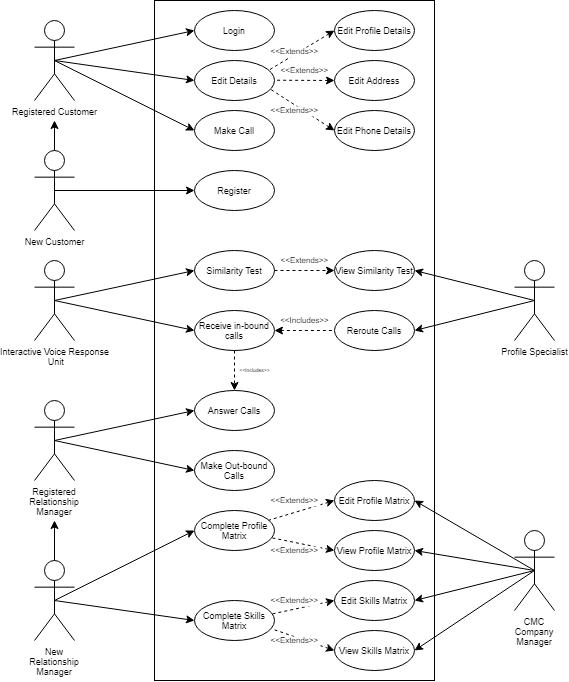

The diagram above was exported from draw.io. Its source (the exported page's mxGraphModel, read from the mxfile embedded in the PNG):
<mxGraphModel dx="1185" dy="643" grid="1" gridSize="10" guides="1" tooltips="1" connect="1" arrows="1" fold="1" page="1" pageScale="1" pageWidth="850" pageHeight="1100" math="0" shadow="0">
  <root>
    <mxCell id="0" />
    <mxCell id="1" parent="0" />
    <mxCell id="DPQ3zdD57wQ2gXuJINXN-1" value="" style="rounded=0;whiteSpace=wrap;html=1;fillColor=none;fontSize=9;" parent="1" vertex="1">
      <mxGeometry x="320" y="40" width="280" height="680" as="geometry" />
    </mxCell>
    <mxCell id="DPQ3zdD57wQ2gXuJINXN-2" value="Login" style="ellipse;whiteSpace=wrap;html=1;fillColor=none;fontSize=9;" parent="1" vertex="1">
      <mxGeometry x="360" y="50" width="80" height="40" as="geometry" />
    </mxCell>
    <mxCell id="DPQ3zdD57wQ2gXuJINXN-3" value="Edit Details" style="ellipse;whiteSpace=wrap;html=1;fillColor=none;fontSize=9;" parent="1" vertex="1">
      <mxGeometry x="360" y="100" width="80" height="40" as="geometry" />
    </mxCell>
    <mxCell id="DPQ3zdD57wQ2gXuJINXN-4" value="Register" style="ellipse;whiteSpace=wrap;html=1;fillColor=none;fontSize=9;" parent="1" vertex="1">
      <mxGeometry x="360" y="210" width="80" height="40" as="geometry" />
    </mxCell>
    <mxCell id="DPQ3zdD57wQ2gXuJINXN-5" value="Make Call" style="ellipse;whiteSpace=wrap;html=1;fillColor=none;fontSize=9;" parent="1" vertex="1">
      <mxGeometry x="360" y="150" width="80" height="40" as="geometry" />
    </mxCell>
    <mxCell id="DPQ3zdD57wQ2gXuJINXN-67" style="edgeStyle=orthogonalEdgeStyle;rounded=0;orthogonalLoop=1;jettySize=auto;html=1;exitX=1;exitY=0.5;exitDx=0;exitDy=0;entryX=0;entryY=0.5;entryDx=0;entryDy=0;fontSize=9;dashed=1;" parent="1" source="DPQ3zdD57wQ2gXuJINXN-6" target="DPQ3zdD57wQ2gXuJINXN-7" edge="1">
      <mxGeometry relative="1" as="geometry" />
    </mxCell>
    <mxCell id="DPQ3zdD57wQ2gXuJINXN-6" value="Similarity Test" style="ellipse;whiteSpace=wrap;html=1;fillColor=none;fontSize=9;" parent="1" vertex="1">
      <mxGeometry x="360" y="290" width="80" height="40" as="geometry" />
    </mxCell>
    <mxCell id="DPQ3zdD57wQ2gXuJINXN-7" value="View Similarity Test" style="ellipse;whiteSpace=wrap;html=1;fillColor=none;fontSize=9;" parent="1" vertex="1">
      <mxGeometry x="500" y="290" width="80" height="40" as="geometry" />
    </mxCell>
    <mxCell id="DPQ3zdD57wQ2gXuJINXN-8" value="Reroute Calls" style="ellipse;whiteSpace=wrap;html=1;fillColor=none;fontSize=9;" parent="1" vertex="1">
      <mxGeometry x="500" y="350" width="80" height="40" as="geometry" />
    </mxCell>
    <mxCell id="DPQ3zdD57wQ2gXuJINXN-55" style="edgeStyle=orthogonalEdgeStyle;rounded=0;orthogonalLoop=1;jettySize=auto;html=1;exitX=1;exitY=0.5;exitDx=0;exitDy=0;entryX=0;entryY=0.5;entryDx=0;entryDy=0;fontSize=9;dashed=1;startArrow=classic;startFill=1;endArrow=none;endFill=0;" parent="1" source="DPQ3zdD57wQ2gXuJINXN-9" target="DPQ3zdD57wQ2gXuJINXN-8" edge="1">
      <mxGeometry relative="1" as="geometry" />
    </mxCell>
    <mxCell id="DPQ3zdD57wQ2gXuJINXN-96" style="edgeStyle=none;rounded=0;orthogonalLoop=1;jettySize=auto;html=1;entryX=0.5;entryY=0;entryDx=0;entryDy=0;startArrow=none;startFill=0;endArrow=classic;endFill=1;fontSize=5;dashed=1;" parent="1" source="DPQ3zdD57wQ2gXuJINXN-9" target="DPQ3zdD57wQ2gXuJINXN-13" edge="1">
      <mxGeometry relative="1" as="geometry" />
    </mxCell>
    <mxCell id="DPQ3zdD57wQ2gXuJINXN-9" value="Receive in-bound calls" style="ellipse;whiteSpace=wrap;html=1;fillColor=none;fontSize=9;" parent="1" vertex="1">
      <mxGeometry x="360" y="350" width="80" height="40" as="geometry" />
    </mxCell>
    <mxCell id="DPQ3zdD57wQ2gXuJINXN-42" style="rounded=0;orthogonalLoop=1;jettySize=auto;html=1;exitX=0;exitY=0.5;exitDx=0;exitDy=0;fontSize=9;dashed=1;endArrow=none;endFill=0;startArrow=classic;startFill=1;" parent="1" source="DPQ3zdD57wQ2gXuJINXN-10" edge="1">
      <mxGeometry relative="1" as="geometry">
        <mxPoint x="440" y="119.72413793103453" as="targetPoint" />
      </mxGeometry>
    </mxCell>
    <mxCell id="DPQ3zdD57wQ2gXuJINXN-10" value="Edit Address" style="ellipse;whiteSpace=wrap;html=1;fillColor=none;fontSize=9;" parent="1" vertex="1">
      <mxGeometry x="500" y="100" width="80" height="40" as="geometry" />
    </mxCell>
    <mxCell id="DPQ3zdD57wQ2gXuJINXN-43" style="rounded=0;orthogonalLoop=1;jettySize=auto;html=1;exitX=0;exitY=0.5;exitDx=0;exitDy=0;fontSize=9;dashed=1;endArrow=none;endFill=0;entryX=0.953;entryY=0.723;entryDx=0;entryDy=0;entryPerimeter=0;startArrow=classic;startFill=1;" parent="1" source="DPQ3zdD57wQ2gXuJINXN-11" target="DPQ3zdD57wQ2gXuJINXN-3" edge="1">
      <mxGeometry relative="1" as="geometry">
        <mxPoint x="440" y="120" as="targetPoint" />
      </mxGeometry>
    </mxCell>
    <mxCell id="DPQ3zdD57wQ2gXuJINXN-11" value="Edit Phone Details" style="ellipse;whiteSpace=wrap;html=1;fillColor=none;fontSize=9;" parent="1" vertex="1">
      <mxGeometry x="500" y="150" width="80" height="40" as="geometry" />
    </mxCell>
    <mxCell id="DPQ3zdD57wQ2gXuJINXN-41" style="rounded=0;orthogonalLoop=1;jettySize=auto;html=1;exitX=0;exitY=0.5;exitDx=0;exitDy=0;entryX=0.929;entryY=0.243;entryDx=0;entryDy=0;fontSize=9;dashed=1;endArrow=none;endFill=0;entryPerimeter=0;startArrow=classic;startFill=1;" parent="1" source="DPQ3zdD57wQ2gXuJINXN-12" target="DPQ3zdD57wQ2gXuJINXN-3" edge="1">
      <mxGeometry relative="1" as="geometry" />
    </mxCell>
    <mxCell id="DPQ3zdD57wQ2gXuJINXN-70" value="&lt;&lt;Extends&gt;&gt;" style="edgeLabel;align=center;verticalAlign=middle;resizable=0;points=[];fontSize=8;" parent="DPQ3zdD57wQ2gXuJINXN-41" vertex="1" connectable="0">
      <mxGeometry x="-0.637" relative="1" as="geometry">
        <mxPoint x="-28.04" y="12.77" as="offset" />
      </mxGeometry>
    </mxCell>
    <mxCell id="DPQ3zdD57wQ2gXuJINXN-12" value="Edit Profile Details" style="ellipse;whiteSpace=wrap;html=1;fillColor=none;fontSize=9;" parent="1" vertex="1">
      <mxGeometry x="500" y="50" width="80" height="40" as="geometry" />
    </mxCell>
    <mxCell id="DPQ3zdD57wQ2gXuJINXN-13" value="Answer Calls" style="ellipse;whiteSpace=wrap;html=1;fillColor=none;fontSize=9;" parent="1" vertex="1">
      <mxGeometry x="360" y="430" width="80" height="40" as="geometry" />
    </mxCell>
    <mxCell id="DPQ3zdD57wQ2gXuJINXN-14" value="Make Out-bound Calls" style="ellipse;whiteSpace=wrap;html=1;fillColor=none;fontSize=9;" parent="1" vertex="1">
      <mxGeometry x="360" y="490" width="80" height="40" as="geometry" />
    </mxCell>
    <mxCell id="DPQ3zdD57wQ2gXuJINXN-16" value="Complete Profile Matrix" style="ellipse;whiteSpace=wrap;html=1;fillColor=none;fontSize=9;" parent="1" vertex="1">
      <mxGeometry x="360" y="550" width="80" height="40" as="geometry" />
    </mxCell>
    <mxCell id="DPQ3zdD57wQ2gXuJINXN-17" value="Complete Skills Matrix" style="ellipse;whiteSpace=wrap;html=1;fillColor=none;fontSize=9;" parent="1" vertex="1">
      <mxGeometry x="360" y="640" width="80" height="40" as="geometry" />
    </mxCell>
    <mxCell id="DPQ3zdD57wQ2gXuJINXN-51" style="rounded=0;orthogonalLoop=1;jettySize=auto;html=1;exitX=0;exitY=0.5;exitDx=0;exitDy=0;fontSize=9;dashed=1;startArrow=classic;startFill=1;endArrow=none;endFill=0;" parent="1" source="DPQ3zdD57wQ2gXuJINXN-18" target="DPQ3zdD57wQ2gXuJINXN-16" edge="1">
      <mxGeometry relative="1" as="geometry" />
    </mxCell>
    <mxCell id="DPQ3zdD57wQ2gXuJINXN-18" value="Edit Profile Matrix" style="ellipse;whiteSpace=wrap;html=1;fillColor=none;fontSize=9;" parent="1" vertex="1">
      <mxGeometry x="500" y="520" width="80" height="40" as="geometry" />
    </mxCell>
    <mxCell id="DPQ3zdD57wQ2gXuJINXN-53" style="rounded=0;orthogonalLoop=1;jettySize=auto;html=1;exitX=0;exitY=0.5;exitDx=0;exitDy=0;entryX=0.975;entryY=0.335;entryDx=0;entryDy=0;fontSize=9;dashed=1;entryPerimeter=0;startArrow=classic;startFill=1;endArrow=none;endFill=0;" parent="1" source="DPQ3zdD57wQ2gXuJINXN-19" target="DPQ3zdD57wQ2gXuJINXN-17" edge="1">
      <mxGeometry relative="1" as="geometry" />
    </mxCell>
    <mxCell id="DPQ3zdD57wQ2gXuJINXN-19" value="Edit Skills Matrix" style="ellipse;whiteSpace=wrap;html=1;fillColor=none;fontSize=9;" parent="1" vertex="1">
      <mxGeometry x="500" y="620" width="80" height="40" as="geometry" />
    </mxCell>
    <mxCell id="DPQ3zdD57wQ2gXuJINXN-52" style="rounded=0;orthogonalLoop=1;jettySize=auto;html=1;exitX=0;exitY=0.5;exitDx=0;exitDy=0;fontSize=9;dashed=1;entryX=0.967;entryY=0.684;entryDx=0;entryDy=0;entryPerimeter=0;startArrow=classic;startFill=1;endArrow=none;endFill=0;" parent="1" source="DPQ3zdD57wQ2gXuJINXN-20" target="DPQ3zdD57wQ2gXuJINXN-16" edge="1">
      <mxGeometry relative="1" as="geometry">
        <mxPoint x="440" y="570" as="targetPoint" />
      </mxGeometry>
    </mxCell>
    <mxCell id="DPQ3zdD57wQ2gXuJINXN-20" value="View Profile Matrix" style="ellipse;whiteSpace=wrap;html=1;fillColor=none;fontSize=9;" parent="1" vertex="1">
      <mxGeometry x="500" y="570" width="80" height="40" as="geometry" />
    </mxCell>
    <mxCell id="DPQ3zdD57wQ2gXuJINXN-54" style="rounded=0;orthogonalLoop=1;jettySize=auto;html=1;exitX=0;exitY=0.5;exitDx=0;exitDy=0;fontSize=9;dashed=1;entryX=0.961;entryY=0.705;entryDx=0;entryDy=0;entryPerimeter=0;startArrow=classic;startFill=1;endArrow=none;endFill=0;" parent="1" source="DPQ3zdD57wQ2gXuJINXN-21" target="DPQ3zdD57wQ2gXuJINXN-17" edge="1">
      <mxGeometry relative="1" as="geometry">
        <mxPoint x="440" y="660" as="targetPoint" />
      </mxGeometry>
    </mxCell>
    <mxCell id="DPQ3zdD57wQ2gXuJINXN-21" value="View Skills Matrix" style="ellipse;whiteSpace=wrap;html=1;fillColor=none;fontSize=9;" parent="1" vertex="1">
      <mxGeometry x="500" y="670" width="80" height="40" as="geometry" />
    </mxCell>
    <mxCell id="DPQ3zdD57wQ2gXuJINXN-37" style="edgeStyle=orthogonalEdgeStyle;rounded=0;orthogonalLoop=1;jettySize=auto;html=1;exitX=0.5;exitY=0.5;exitDx=0;exitDy=0;exitPerimeter=0;fontSize=9;" parent="1" source="DPQ3zdD57wQ2gXuJINXN-22" target="DPQ3zdD57wQ2gXuJINXN-4" edge="1">
      <mxGeometry relative="1" as="geometry" />
    </mxCell>
    <mxCell id="DPQ3zdD57wQ2gXuJINXN-91" style="edgeStyle=orthogonalEdgeStyle;rounded=0;orthogonalLoop=1;jettySize=auto;html=1;exitX=0.5;exitY=0;exitDx=0;exitDy=0;exitPerimeter=0;endArrow=classic;endFill=1;fontSize=5;" parent="1" source="DPQ3zdD57wQ2gXuJINXN-22" edge="1">
      <mxGeometry relative="1" as="geometry">
        <mxPoint x="220" y="160" as="targetPoint" />
      </mxGeometry>
    </mxCell>
    <mxCell id="DPQ3zdD57wQ2gXuJINXN-22" value="New Customer" style="shape=umlActor;verticalLabelPosition=bottom;labelBackgroundColor=#ffffff;verticalAlign=top;html=1;outlineConnect=0;fillColor=none;fontSize=9;" parent="1" vertex="1">
      <mxGeometry x="200" y="190" width="40" height="80" as="geometry" />
    </mxCell>
    <mxCell id="DPQ3zdD57wQ2gXuJINXN-38" style="rounded=0;orthogonalLoop=1;jettySize=auto;html=1;exitX=0.5;exitY=0.5;exitDx=0;exitDy=0;exitPerimeter=0;entryX=0;entryY=0.5;entryDx=0;entryDy=0;fontSize=9;" parent="1" source="DPQ3zdD57wQ2gXuJINXN-23" target="DPQ3zdD57wQ2gXuJINXN-2" edge="1">
      <mxGeometry relative="1" as="geometry" />
    </mxCell>
    <mxCell id="DPQ3zdD57wQ2gXuJINXN-39" style="rounded=0;orthogonalLoop=1;jettySize=auto;html=1;exitX=0.5;exitY=0.5;exitDx=0;exitDy=0;exitPerimeter=0;entryX=0;entryY=0.5;entryDx=0;entryDy=0;fontSize=9;" parent="1" source="DPQ3zdD57wQ2gXuJINXN-23" target="DPQ3zdD57wQ2gXuJINXN-3" edge="1">
      <mxGeometry relative="1" as="geometry" />
    </mxCell>
    <mxCell id="DPQ3zdD57wQ2gXuJINXN-40" style="rounded=0;orthogonalLoop=1;jettySize=auto;html=1;exitX=0.5;exitY=0.5;exitDx=0;exitDy=0;exitPerimeter=0;entryX=0;entryY=0.5;entryDx=0;entryDy=0;fontSize=9;" parent="1" source="DPQ3zdD57wQ2gXuJINXN-23" target="DPQ3zdD57wQ2gXuJINXN-5" edge="1">
      <mxGeometry relative="1" as="geometry" />
    </mxCell>
    <mxCell id="DPQ3zdD57wQ2gXuJINXN-23" value="Registered Customer" style="shape=umlActor;verticalLabelPosition=bottom;labelBackgroundColor=#ffffff;verticalAlign=top;html=1;outlineConnect=0;fillColor=none;fontSize=9;" parent="1" vertex="1">
      <mxGeometry x="200" y="60" width="40" height="80" as="geometry" />
    </mxCell>
    <mxCell id="DPQ3zdD57wQ2gXuJINXN-56" style="rounded=0;orthogonalLoop=1;jettySize=auto;html=1;exitX=0.5;exitY=0.5;exitDx=0;exitDy=0;exitPerimeter=0;fontSize=9;entryX=0;entryY=0.5;entryDx=0;entryDy=0;" parent="1" source="DPQ3zdD57wQ2gXuJINXN-24" target="DPQ3zdD57wQ2gXuJINXN-6" edge="1">
      <mxGeometry relative="1" as="geometry" />
    </mxCell>
    <mxCell id="DPQ3zdD57wQ2gXuJINXN-57" style="rounded=0;orthogonalLoop=1;jettySize=auto;html=1;exitX=0.5;exitY=0.5;exitDx=0;exitDy=0;exitPerimeter=0;entryX=0;entryY=0.5;entryDx=0;entryDy=0;fontSize=9;" parent="1" source="DPQ3zdD57wQ2gXuJINXN-24" target="DPQ3zdD57wQ2gXuJINXN-9" edge="1">
      <mxGeometry relative="1" as="geometry" />
    </mxCell>
    <mxCell id="DPQ3zdD57wQ2gXuJINXN-24" value="Interactive Voice Response&lt;span style=&quot;color: rgba(0 , 0 , 0 , 0) ; font-family: monospace ; font-size: 0px ; background-color: rgb(248 , 249 , 250)&quot;&gt;%3CmxGraphModel%3E%3Croot%3E%3CmxCell%20id%3D%220%22%2F%3E%3CmxCell%20id%3D%221%22%20parent%3D%220%22%2F%3E%3CmxCell%20id%3D%222%22%20value%3D%22Registered%20Customer%22%20style%3D%22shape%3DumlActor%3BverticalLabelPosition%3Dbottom%3BlabelBackgroundColor%3D%23ffffff%3BverticalAlign%3Dtop%3Bhtml%3D1%3BoutlineConnect%3D0%3BfillColor%3Dnone%3BfontSize%3D9%3B%22%20vertex%3D%221%22%20parent%3D%221%22%3E%3CmxGeometry%20x%3D%22200%22%20y%3D%22190%22%20width%3D%2240%22%20height%3D%2280%22%20as%3D%22geometry%22%2F%3E%3C%2FmxCell%3E%3C%2Froot%3E%3C%2FmxGraphModel%3E&lt;/span&gt;&lt;br&gt;&amp;nbsp;Unit" style="shape=umlActor;verticalLabelPosition=bottom;labelBackgroundColor=#ffffff;verticalAlign=top;html=1;outlineConnect=0;fillColor=none;fontSize=9;" parent="1" vertex="1">
      <mxGeometry x="200" y="300" width="40" height="80" as="geometry" />
    </mxCell>
    <mxCell id="DPQ3zdD57wQ2gXuJINXN-47" style="rounded=0;orthogonalLoop=1;jettySize=auto;html=1;exitX=0.5;exitY=0.5;exitDx=0;exitDy=0;exitPerimeter=0;entryX=0;entryY=0.5;entryDx=0;entryDy=0;fontSize=9;" parent="1" source="DPQ3zdD57wQ2gXuJINXN-25" target="DPQ3zdD57wQ2gXuJINXN-13" edge="1">
      <mxGeometry relative="1" as="geometry" />
    </mxCell>
    <mxCell id="DPQ3zdD57wQ2gXuJINXN-48" style="rounded=0;orthogonalLoop=1;jettySize=auto;html=1;exitX=0.5;exitY=0.5;exitDx=0;exitDy=0;exitPerimeter=0;fontSize=9;entryX=0;entryY=0.5;entryDx=0;entryDy=0;" parent="1" source="DPQ3zdD57wQ2gXuJINXN-25" target="DPQ3zdD57wQ2gXuJINXN-14" edge="1">
      <mxGeometry relative="1" as="geometry" />
    </mxCell>
    <mxCell id="DPQ3zdD57wQ2gXuJINXN-25" value="Registered Relationship Manager" style="shape=umlActor;verticalLabelPosition=bottom;labelBackgroundColor=#ffffff;verticalAlign=top;html=1;outlineConnect=0;fillColor=none;fontSize=9;whiteSpace=wrap;" parent="1" vertex="1">
      <mxGeometry x="200" y="440" width="40" height="80" as="geometry" />
    </mxCell>
    <mxCell id="DPQ3zdD57wQ2gXuJINXN-49" style="rounded=0;orthogonalLoop=1;jettySize=auto;html=1;exitX=0.5;exitY=0.5;exitDx=0;exitDy=0;exitPerimeter=0;fontSize=9;entryX=0;entryY=0.5;entryDx=0;entryDy=0;" parent="1" source="DPQ3zdD57wQ2gXuJINXN-28" target="DPQ3zdD57wQ2gXuJINXN-16" edge="1">
      <mxGeometry relative="1" as="geometry" />
    </mxCell>
    <mxCell id="DPQ3zdD57wQ2gXuJINXN-50" style="rounded=0;orthogonalLoop=1;jettySize=auto;html=1;exitX=0.5;exitY=0.5;exitDx=0;exitDy=0;exitPerimeter=0;entryX=0;entryY=0.5;entryDx=0;entryDy=0;fontSize=9;" parent="1" source="DPQ3zdD57wQ2gXuJINXN-28" target="DPQ3zdD57wQ2gXuJINXN-17" edge="1">
      <mxGeometry relative="1" as="geometry" />
    </mxCell>
    <mxCell id="DPQ3zdD57wQ2gXuJINXN-89" style="edgeStyle=orthogonalEdgeStyle;rounded=0;orthogonalLoop=1;jettySize=auto;html=1;exitX=0.5;exitY=0;exitDx=0;exitDy=0;exitPerimeter=0;endArrow=classic;endFill=1;fontSize=5;" parent="1" source="DPQ3zdD57wQ2gXuJINXN-28" edge="1">
      <mxGeometry relative="1" as="geometry">
        <mxPoint x="220" y="560" as="targetPoint" />
      </mxGeometry>
    </mxCell>
    <mxCell id="DPQ3zdD57wQ2gXuJINXN-28" value="New Relationship Manager" style="shape=umlActor;verticalLabelPosition=bottom;labelBackgroundColor=#ffffff;verticalAlign=top;html=1;outlineConnect=0;fillColor=none;fontSize=9;whiteSpace=wrap;" parent="1" vertex="1">
      <mxGeometry x="200" y="600" width="40" height="80" as="geometry" />
    </mxCell>
    <mxCell id="DPQ3zdD57wQ2gXuJINXN-59" style="rounded=0;orthogonalLoop=1;jettySize=auto;html=1;exitX=0.5;exitY=0.5;exitDx=0;exitDy=0;exitPerimeter=0;entryX=1;entryY=0.5;entryDx=0;entryDy=0;fontSize=9;" parent="1" source="DPQ3zdD57wQ2gXuJINXN-30" target="DPQ3zdD57wQ2gXuJINXN-8" edge="1">
      <mxGeometry relative="1" as="geometry" />
    </mxCell>
    <mxCell id="DPQ3zdD57wQ2gXuJINXN-66" style="rounded=0;orthogonalLoop=1;jettySize=auto;html=1;exitX=0.5;exitY=0.5;exitDx=0;exitDy=0;exitPerimeter=0;entryX=1;entryY=0.5;entryDx=0;entryDy=0;fontSize=9;" parent="1" source="DPQ3zdD57wQ2gXuJINXN-30" target="DPQ3zdD57wQ2gXuJINXN-7" edge="1">
      <mxGeometry relative="1" as="geometry" />
    </mxCell>
    <mxCell id="DPQ3zdD57wQ2gXuJINXN-30" value="Profile Specialist" style="shape=umlActor;verticalLabelPosition=bottom;labelBackgroundColor=#ffffff;verticalAlign=top;html=1;outlineConnect=0;fillColor=none;fontSize=9;" parent="1" vertex="1">
      <mxGeometry x="680" y="300" width="40" height="80" as="geometry" />
    </mxCell>
    <mxCell id="DPQ3zdD57wQ2gXuJINXN-62" style="rounded=0;orthogonalLoop=1;jettySize=auto;html=1;exitX=0.5;exitY=0.5;exitDx=0;exitDy=0;exitPerimeter=0;entryX=1;entryY=0.5;entryDx=0;entryDy=0;fontSize=9;" parent="1" source="DPQ3zdD57wQ2gXuJINXN-31" target="DPQ3zdD57wQ2gXuJINXN-20" edge="1">
      <mxGeometry relative="1" as="geometry" />
    </mxCell>
    <mxCell id="DPQ3zdD57wQ2gXuJINXN-63" style="rounded=0;orthogonalLoop=1;jettySize=auto;html=1;exitX=0.5;exitY=0.5;exitDx=0;exitDy=0;exitPerimeter=0;entryX=1;entryY=0.5;entryDx=0;entryDy=0;fontSize=9;" parent="1" source="DPQ3zdD57wQ2gXuJINXN-31" target="DPQ3zdD57wQ2gXuJINXN-19" edge="1">
      <mxGeometry relative="1" as="geometry" />
    </mxCell>
    <mxCell id="DPQ3zdD57wQ2gXuJINXN-64" style="rounded=0;orthogonalLoop=1;jettySize=auto;html=1;exitX=0.5;exitY=0.5;exitDx=0;exitDy=0;exitPerimeter=0;entryX=1;entryY=0.5;entryDx=0;entryDy=0;fontSize=9;" parent="1" source="DPQ3zdD57wQ2gXuJINXN-31" target="DPQ3zdD57wQ2gXuJINXN-21" edge="1">
      <mxGeometry relative="1" as="geometry" />
    </mxCell>
    <mxCell id="DPQ3zdD57wQ2gXuJINXN-65" style="rounded=0;orthogonalLoop=1;jettySize=auto;html=1;exitX=0.5;exitY=0.5;exitDx=0;exitDy=0;exitPerimeter=0;entryX=1;entryY=0.5;entryDx=0;entryDy=0;fontSize=9;" parent="1" source="DPQ3zdD57wQ2gXuJINXN-31" target="DPQ3zdD57wQ2gXuJINXN-18" edge="1">
      <mxGeometry relative="1" as="geometry" />
    </mxCell>
    <mxCell id="DPQ3zdD57wQ2gXuJINXN-31" value="CMC Company Manager" style="shape=umlActor;verticalLabelPosition=bottom;labelBackgroundColor=#ffffff;verticalAlign=top;html=1;outlineConnect=0;fillColor=none;fontSize=9;whiteSpace=wrap;" parent="1" vertex="1">
      <mxGeometry x="680" y="570" width="40" height="80" as="geometry" />
    </mxCell>
    <mxCell id="DPQ3zdD57wQ2gXuJINXN-71" value="&lt;&lt;Extends&gt;&gt;" style="edgeLabel;align=center;verticalAlign=middle;resizable=0;points=[];fontSize=8;" parent="1" vertex="1" connectable="0">
      <mxGeometry x="470.0011526479757" y="120" as="geometry">
        <mxPoint y="-10" as="offset" />
      </mxGeometry>
    </mxCell>
    <mxCell id="DPQ3zdD57wQ2gXuJINXN-72" value="&lt;&lt;Extends&gt;&gt;" style="edgeLabel;align=center;verticalAlign=middle;resizable=0;points=[];fontSize=8;" parent="1" vertex="1" connectable="0">
      <mxGeometry x="460.0011526479757" y="160" as="geometry">
        <mxPoint y="-10" as="offset" />
      </mxGeometry>
    </mxCell>
    <mxCell id="DPQ3zdD57wQ2gXuJINXN-73" value="&lt;&lt;Extends&gt;&gt;" style="edgeLabel;align=center;verticalAlign=middle;resizable=0;points=[];fontSize=8;" parent="1" vertex="1" connectable="0">
      <mxGeometry x="470.0011526479757" y="310" as="geometry">
        <mxPoint y="-10" as="offset" />
      </mxGeometry>
    </mxCell>
    <mxCell id="DPQ3zdD57wQ2gXuJINXN-75" value="&lt;&lt;Includes&gt;&gt;" style="edgeLabel;align=center;verticalAlign=middle;resizable=0;points=[];fontSize=8;" parent="1" vertex="1" connectable="0">
      <mxGeometry x="470.0011526479757" y="370" as="geometry">
        <mxPoint y="-10" as="offset" />
      </mxGeometry>
    </mxCell>
    <mxCell id="DPQ3zdD57wQ2gXuJINXN-76" value="&lt;&lt;Extends&gt;&gt;" style="edgeLabel;align=center;verticalAlign=middle;resizable=0;points=[];fontSize=8;" parent="1" vertex="1" connectable="0">
      <mxGeometry x="460.0011526479757" y="550" as="geometry">
        <mxPoint y="-10" as="offset" />
      </mxGeometry>
    </mxCell>
    <mxCell id="DPQ3zdD57wQ2gXuJINXN-77" value="&lt;&lt;Extends&gt;&gt;" style="edgeLabel;align=center;verticalAlign=middle;resizable=0;points=[];fontSize=8;" parent="1" vertex="1" connectable="0">
      <mxGeometry x="460.0011526479757" y="600" as="geometry">
        <mxPoint y="-10" as="offset" />
      </mxGeometry>
    </mxCell>
    <mxCell id="DPQ3zdD57wQ2gXuJINXN-78" value="&lt;&lt;Extends&gt;&gt;" style="edgeLabel;align=center;verticalAlign=middle;resizable=0;points=[];fontSize=8;" parent="1" vertex="1" connectable="0">
      <mxGeometry x="460.0011526479757" y="650" as="geometry">
        <mxPoint y="-10" as="offset" />
      </mxGeometry>
    </mxCell>
    <mxCell id="DPQ3zdD57wQ2gXuJINXN-79" value="&lt;&lt;Extends&gt;&gt;" style="edgeLabel;align=center;verticalAlign=middle;resizable=0;points=[];fontSize=8;" parent="1" vertex="1" connectable="0">
      <mxGeometry x="460.0011526479757" y="690" as="geometry">
        <mxPoint y="-10" as="offset" />
      </mxGeometry>
    </mxCell>
    <mxCell id="DPQ3zdD57wQ2gXuJINXN-97" value="&lt;&lt;Includes&gt;&gt;" style="edgeLabel;align=center;verticalAlign=middle;resizable=0;points=[];fontSize=5;" parent="1" vertex="1" connectable="0">
      <mxGeometry x="420.0011526479757" y="420" as="geometry">
        <mxPoint y="-10" as="offset" />
      </mxGeometry>
    </mxCell>
  </root>
</mxGraphModel>